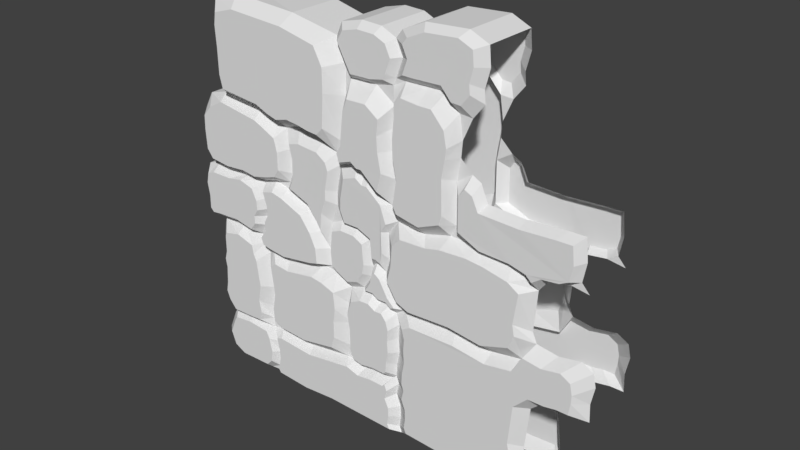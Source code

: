 # Source: ParedePassagemBaixo.blend  (saved by Blender 2.78.0; exported with 4.5.12 LTS)
import bpy
from mathutils import Matrix  # noqa: F401  (used for matrix-valued properties, if any)

bpy.ops.wm.read_factory_settings(use_empty=True)
scene = bpy.context.scene
scene.name = 'Scene'

# ---- collections
col_collection_1 = bpy.data.collections.new('Collection 1'); scene.collection.children.link(col_collection_1)

# ---- world
world_world = bpy.data.worlds.new('World'); scene.world = world_world
world_world.color = (0.05088, 0.05088, 0.05088)
world_world.use_sun_shadow = False
world_world.sun_shadow_jitter_overblur = 0.0
world_world.cycles.sampling_method = 'MANUAL'

# ---- meshes
me_cube_003 = bpy.data.meshes.new('Cube.003')
me_cube_003.from_pydata([(-2.855, -0.5391, 0.834), (-3.276, -0.5391, 0.8178), (-1.56, -0.558, 0.6207), (-1.614, -0.7944, 0.2244), (0.0414, -0.7944, 0.2244), (0.08102, -0.7944, 0.3181), (-1.622, -0.7944, 0.362), (-1.376, -0.7944, 0.1725), (-1.153, -0.7944, 0.3719), (-0.2538, -0.7944, 0.3826), (-0.7719, -0.7944, 0.1678), (0.04156, -0.7944, 0.2757), (-1.544, -0.7944, 0.2757), (0.04824, -0.7944, 0.3674), (-0.04047, -0.7944, 0.1873), (-1.49, -0.7944, 0.3774), (-1.597, -0.7944, 0.1848), (-1.857, -0.558, 0.1652), (-1.755, -0.558, 0.4071), (0.2167, -0.558, 0.1572), (0.3304, -0.558, 0.3878), (-1.755, -0.558, 0.2748), (0.3078, -0.558, 0.2726), (-0.7549, -0.558, 0.1369), (-0.033, -0.558, 0.4144), (-1.286, -0.558, 0.3994), (-1.596, -0.558, 0.1434), (-1.863, -0.558, 0.3857), (0.2974, -0.558, 0.3302), (0.3096, -0.558, 0.1958), (-1.852, -0.558, 0.2034), (0.6488, -0.558, 0.4029), (0.8976, -0.558, 0.4046), (1.091, -0.558, 0.3882), (1.293, -0.558, 0.3893), (1.423, -0.558, 0.3668), (1.49, -0.558, 0.334), (1.466, -0.558, 0.2917), (1.49, -0.558, 0.2471), (1.431, -0.558, 0.2037), (1.419, -0.558, 0.1681), (1.356, -0.558, 0.158), (0.6685, -0.558, 0.1507), (0.4079, -0.558, 0.1584), (1.012, -0.558, 0.1588), (0.4797, -0.7777, 0.3613), (0.7136, -0.7777, 0.3775), (0.9122, -0.7777, 0.3789), (1.067, -0.7777, 0.3658), (1.228, -0.7777, 0.3667), (1.332, -0.7777, 0.3487), (1.385, -0.7777, 0.3226), (1.366, -0.7777, 0.2888), (1.385, -0.7777, 0.2532), (1.338, -0.7777, 0.2185), (1.328, -0.7777, 0.1901), (1.278, -0.7777, 0.182), (0.7293, -0.7777, 0.1762), (0.4456, -0.7777, 0.2717), (0.3918, -0.7777, 0.3165), (0.4487, -0.7777, 0.2061), (0.5212, -0.7777, 0.1824), (1.004, -0.7777, 0.1827), (-1.954, -0.558, 0.4128), (-2.02, -0.558, 0.436), (-3.108, -0.558, 0.2956), (-2.414, -0.5523, 0.145), (-1.847, -0.558, 0.1358), (-3.104, -0.558, 0.2215), (-2.976, -0.5523, 0.136), (-3.132, -0.558, 0.1605), (-2.54, -0.558, 0.4459), (-3.081, -0.558, 0.3706), (-3.154, -0.558, 0.3331), (-3.147, -0.558, 0.416), (-3.067, -0.558, 0.3941), (-3.105, -0.558, 0.4393), (-1.994, -0.783, 0.191), (-1.973, -0.783, 0.2795), (-2.05, -0.783, 0.3588), (-2.042, -0.783, 0.2283), (-2.115, -0.783, 0.3782), (-2.148, -0.783, 0.4049), (-2.942, -0.783, 0.2944), (-2.404, -0.783, 0.1598), (-2.062, -0.783, 0.1629), (-2.966, -0.783, 0.2413), (-2.781, -0.783, 0.1588), (-2.931, -0.783, 0.1844), (-2.536, -0.783, 0.4214), (-2.923, -0.783, 0.3481), (-2.975, -0.783, 0.3212), (-2.919, -0.783, 0.3982), (-2.922, -0.783, 0.383), (-2.889, -0.783, 0.4103), (1.476, -0.558, 0.1446), (1.487, -0.558, 0.004832), (1.544, -0.558, -0.01386), (1.516, -0.558, 0.07471), (1.422, -0.558, 0.1096), (1.524, -0.558, 0.03977), (2.775, -0.5652, 0.3897), (1.638, -0.558, 0.385), (4.206, -0.558, 0.3911), (3.561, -0.5601, 0.3751), (-1.867, -0.558, 0.6085), (-2.674, -0.558, 0.6117), (-2.27, -0.558, 0.6132), (-3.177, -0.558, 0.6115), (-1.762, -0.558, 0.563), (-1.75, -0.558, 0.5275), (-1.864, -0.558, 0.4998), (-1.857, -0.558, 0.471), (-3.313, -0.558, 0.4441), (-3.476, -0.558, 0.462), (-3.527, -0.558, 0.5602), (-3.473, -0.558, 0.5981), (-3.47, -0.558, 0.5111), (-2.053, -0.7777, 0.5872), (-1.939, -0.7777, 0.5538), (-1.93, -0.7777, 0.5254), (-2.021, -0.7777, 0.5033), (-2.015, -0.7777, 0.4803), (-2.141, -0.7777, 0.457), (-2.56, -0.7777, 0.469), (-3.052, -0.7777, 0.465), (-3.231, -0.7777, 0.4617), (-3.308, -0.7777, 0.4731), (-3.349, -0.7777, 0.5515), (-2.68, -0.7777, 0.5921), (-2.366, -0.7777, 0.5997), (-3.139, -0.7777, 0.5916), (-3.305, -0.7777, 0.5812), (-3.303, -0.7777, 0.5123), (-0.1158, -0.558, -0.009097), (-1.699, -0.558, 0.05761), (-1.709, -0.558, 0.09096), (-0.9076, -0.558, -0.01976), (-1.716, -0.558, -0.01154), (-1.76, -0.558, 0.003396), (-1.603, -0.7531, 0.122), (0.3181, -0.7531, 0.1424), (-0.6868, -0.7531, 0.1197), (-1.473, -0.7531, 0.1282), (1.275, -0.7531, 0.1439), (1.218, -0.7531, 0.136), (0.5976, -0.7531, 0.1303), (0.9077, -0.7531, 0.1367), (1.326, -0.7531, 0.1256), (1.336, -0.7531, 0.01745), (1.388, -0.7531, 0.00298), (1.362, -0.7531, 0.07155), (1.277, -0.7531, 0.0986), (1.37, -0.7531, 0.0445), (-0.1101, -0.7531, 0.006664), (-1.539, -0.7531, 0.05831), (-1.548, -0.7531, 0.08413), (-0.8246, -0.7531, -0.001589), (-1.554, -0.7531, 0.004769), (-1.594, -0.7531, 0.01371), (-3.174, -0.558, 0.1866), (-3.006, -0.783, 0.2115), (-0.1554, -0.558, 0.4273), (-0.1278, -0.558, 0.5605), (0.8727, -0.558, 0.48), (0.822, -0.558, 0.4448), (-0.187, -0.558, 0.4783), (0.5397, -0.558, 0.5773), (0.1281, -0.558, 0.5773), (0.827, -0.558, 0.558), (-0.5073, -0.7944, 0.3877), (0.3302, -0.6978, 0.4114), (0.05124, -0.6978, 0.4317), (0.5746, -0.6978, 0.4229), (-0.04275, -0.6978, 0.4417), (-0.02153, -0.6978, 0.5447), (0.7465, -0.6978, 0.4821), (0.7075, -0.6978, 0.4551), (-0.067, -0.6978, 0.4826), (0.5085, -0.6978, 0.557), (0.198, -0.6978, 0.5576), (0.7114, -0.6978, 0.542), (-0.3862, -0.558, 0.4183), (-0.6384, -0.558, 0.5776), (-1.253, -0.558, 0.6113), (-0.3511, -0.558, 0.5269), (-1.624, -0.8011, 0.4212), (-1.249, -0.8011, 0.4146), (-1.783, -0.8011, 0.4259), (-1.836, -0.8011, 0.4456), (-1.714, -0.8011, 0.5916), (-1.629, -0.8011, 0.5531), (-1.62, -0.8011, 0.523), (-1.712, -0.8011, 0.4996), (-1.705, -0.8011, 0.4753), (-0.3446, -0.8011, 0.4383), (-0.3699, -0.8011, 0.4826), (-0.5292, -0.8011, 0.4306), (-0.7309, -0.8011, 0.5654), (-1.222, -0.8011, 0.594), (-1.468, -0.8011, 0.602), (-0.5011, -0.8011, 0.5225), (-1.834, -0.558, 0.8238), (-1.2, -0.558, 0.7918), (-1.118, -0.558, 0.6608), (-1.478, -0.558, 0.8028), (-1.928, -0.7967, 0.6297), (-1.18, -0.558, 0.6331), (-1.102, -0.558, 0.7341), (1.424, -0.558, 0.4238), (1.185, -0.558, 0.4765), (0.9711, -0.558, 0.4933), (0.7845, -0.705, 0.4088), (0.9579, -0.705, 0.41), (1.093, -0.705, 0.3986), (1.278, -0.705, 0.3994), (1.394, -0.705, 0.3873), (1.474, -0.705, 0.3918), (0.9406, -0.705, 0.4625), (0.9052, -0.705, 0.438), (1.311, -0.705, 0.4143), (1.129, -0.705, 0.4601), (1.009, -0.705, 0.4718), (1.378, -0.7823, 0.4712), (4.129, -0.7823, 0.4679), (4.173, -0.7823, 0.5857), (1.494, -0.7823, 0.5787), (1.859, -0.7823, 0.4073), (2.229, -0.7823, 0.6106), (3.445, -0.7823, 0.6208), (2.744, -0.7823, 0.4147), (4.088, -0.7823, 0.4982), (1.463, -0.7823, 0.5197), (3.945, -0.7823, 0.6064), (4.018, -0.7823, 0.4289), (1.673, -0.7823, 0.6071), (1.599, -0.7823, 0.4225), (3.454, -0.7823, 0.4022), (1.471, -0.5652, 0.6375), (4.291, -0.5725, 0.621), (1.278, -0.5725, 0.5193), (4.354, -0.558, 0.4788), (3.913, -0.5725, 0.6449), (2.081, -0.5725, 0.6314), (1.26, -0.5725, 0.5965), (4.414, -0.558, 0.5948), (4.444, -0.558, 0.45), (3.102, -0.7823, 0.6256), (3.24, -0.5725, 0.6484), (0.02273, -0.558, 0.6571), (0.8321, -0.558, 0.7374), (0.6864, -0.558, 0.7367), (0.5003, -0.558, 0.7553), (0.1281, -0.558, 0.7368), (0.01746, -0.558, 0.6172), (1.334, -0.5598, 0.6761), (0.9404, -0.6905, 0.5125), (0.6089, -0.6905, 0.5854), (0.2857, -0.6905, 0.5854), (0.9045, -0.6905, 0.5676), (1.14, -0.6905, 0.5063), (1.018, -0.6905, 0.5125), (1.284, -0.7, 0.6264), (1.188, -0.7, 0.5399), (1.174, -0.7, 0.6005), (0.2031, -0.6905, 0.648), (0.8384, -0.6905, 0.7111), (0.724, -0.6905, 0.7105), (0.5779, -0.6905, 0.7251), (0.2857, -0.6905, 0.7106), (0.1989, -0.6905, 0.6167), (1.151, -0.6929, 0.6748), (-0.5359, -0.558, 0.7994), (-0.8679, -0.558, 0.8044), (0.0506, -0.558, 0.7681), (-0.2427, -0.558, 0.7963), (-0.2427, -0.7294, 0.5917), (-0.2853, -0.7294, 0.539), (-0.6097, -0.7294, 0.604), (-1.051, -0.7294, 0.6283), (-0.4032, -0.7294, 0.5676), (-1.013, -0.7294, 0.758), (-0.9546, -0.7294, 0.6638), (-0.9993, -0.7294, 0.6439), (-0.9433, -0.7294, 0.7165), (-0.1345, -0.7294, 0.6612), (-0.05875, -0.7294, 0.7185), (-0.1383, -0.7294, 0.6325), (-0.5361, -0.7294, 0.7635), (-0.7748, -0.7294, 0.7671), (-0.1144, -0.7294, 0.741), (-0.3253, -0.7294, 0.7613), (-2.928, -0.558, 1.099), (-2.976, -0.558, 1.055), (-2.947, -0.558, 0.9784), (-2.939, -0.558, 0.8879), (0.07297, -0.5089, 1.077), (-2.348, -0.558, 1.121), (0.1795, -0.558, 0.8027), (0.2819, -0.558, 0.9305), (0.2774, -0.5239, 1.015), (-0.9389, -0.558, 1.108), (-2.588, -0.8475, 0.8628), (-1.71, -0.8475, 0.8503), (-1.198, -0.8475, 0.8245), (-1.423, -0.8475, 0.8333), (-0.6619, -0.8475, 0.8306), (-0.93, -0.8475, 0.8346), (-0.1882, -0.8475, 0.8207), (-0.4251, -0.8475, 0.8236), (-2.648, -0.8475, 1.072), (-2.686, -0.8475, 1.037), (-2.663, -0.8475, 0.9751), (-2.656, -0.8475, 0.902), (-0.1882, -0.8475, 1.055), (-2.206, -0.8475, 1.091), (-0.03988, -0.8475, 0.8432), (-0.001437, -0.8475, 0.9365), (-0.002968, -0.8475, 1.005), (-0.9873, -0.8475, 1.08), (-2.928, 0.0, 1.099), (1.394, -0.558, 0.9432), (-2.407, 0.0, 1.116), (1.366, -0.558, 0.9934), (-0.9389, 0.0, 1.108), (1.564, -0.558, 1.068), (1.424, -0.558, 1.013), (1.421, -0.558, 1.111), (0.3502, -0.8136, 0.8103), (0.4203, -0.558, 0.9819), (0.6874, -0.558, 1.134), (1.109, -0.558, 1.131), (0.9986, -0.558, 0.9835), (2.529, -0.7944, 0.6883), (1.349, -0.558, 0.8828), (0.2334, -0.558, 1.118), (1.401, -0.6978, 1.065), (1.293, -0.6978, 1.023), (1.291, -0.6978, 1.098), (1.235, -0.6978, 1.008), (0.517, -0.6978, 0.9989), (0.6879, -0.6978, 1.115), (1.051, -0.6978, 1.113), (0.9542, -0.6978, 1.0), (0.2345, -0.6978, 1.073), (0.4006, -0.6978, 1.028), (0.3585, -0.6978, 1.103), (2.335, -0.7944, 0.976), (1.701, -0.7944, 0.9817), (1.602, -0.7944, 0.6751), (2.589, -0.7944, 0.7151), (1.611, -0.7944, 0.7685), (1.558, -0.7944, 0.9231), (2.631, -0.7944, 0.8613), (2.083, -0.7944, 0.976), (2.083, -0.7944, 0.6619), (1.561, -0.7944, 0.9646), (2.598, -0.7944, 0.9341), (1.526, -0.7944, 0.6957), (0.819, -0.8136, 0.7634), (2.625, -0.558, 0.6512), (0.7144, -0.8136, 0.7629), (2.746, -0.558, 0.9708), (1.179, -0.8147, 0.7193), (2.098, -0.558, 1.014), (2.791, -0.558, 0.8623), (1.521, -0.7944, 0.8719), (1.475, -0.558, 0.7495), (2.733, -0.558, 0.6836), (2.541, -0.7823, 0.621), (1.641, -0.558, 1.013), (2.475, -0.558, 1.014), (0.2576, -0.8136, 0.7855), (0.5807, -0.8136, 0.7763), (0.3132, -0.8136, 0.763), (1.531, -0.7944, 0.8223), (1.371, -0.558, 0.8236), (0.4238, -0.8136, 0.9021), (1.223, -0.8136, 0.9113), (0.5232, -0.8136, 0.9391), (0.9386, -0.8136, 0.9402), (1.19, -0.8136, 0.8678), (1.281, -0.8136, 0.7721), (1.206, -0.8136, 0.8253), (0.07297, 0.0, 1.077), (1.421, 0.0, 1.111), (0.6874, 0.0, 1.134), (1.109, 0.0, 1.131), (0.2334, 0.0, 1.118), (-1.27, -0.7967, 0.7261), (-1.642, -0.7967, 0.7858), (-1.837, -0.7967, 0.7979), (-2.743, -0.7967, 0.8181), (-1.342, -0.7967, 0.7648), (-1.268, -0.7967, 0.6755), (-1.383, -0.7967, 0.6508), (-1.611, -0.7967, 0.6403), (-2.245, -0.7967, 0.6356), (-2.672, -0.7967, 0.6304), (-3.101, -0.7967, 0.6371), (-3.23, -0.7967, 0.6623), (-3.255, -0.7967, 0.7203), (-3.244, -0.7967, 0.7621), (-3.058, -0.7967, 0.7927), (-1.445, -0.5391, 0.8056), (4.408, -0.558, 0.2601), (4.422, -0.558, -0.0002169), (5.0, -0.558, 0.2892), (4.322, -0.558, 0.1386), (5.544, -0.558, 0.2969), (4.612, -0.558, -0.01349), (4.628, -0.558, 0.2886), (5.272, -0.558, 0.2965), (5.596, -0.558, 0.3984), (5.527, -0.558, 0.3477), (5.542, -0.5581, 0.4345), (5.214, -0.558, 0.7725), (5.256, -0.558, 0.7099), (5.188, -0.558, 0.6562), (5.341, -0.558, 0.6323), (4.611, -0.558, 0.6323), (5.311, -0.558, 0.4529), (4.877, -0.558, 0.4413), (4.988, -0.558, 0.6397), (3.212, -0.558, 0.8159), (3.033, -0.558, 0.8297), (2.724, -0.558, 0.8011), (2.815, -0.558, 0.9069), (3.003, -0.558, 0.9681), (3.232, -0.558, 1.009), (3.275, -0.558, 1.149), (3.308, -0.558, 1.097), (3.209, -0.558, 1.044), (4.1, -0.5652, 0.7644), (3.351, -0.558, 0.7687), (4.886, -0.5601, 0.7716), (2.658, -0.7944, 0.8905), (2.569, -0.7944, 0.8111), (2.983, -0.558, -0.02305), (4.301, -0.558, -0.01164), (1.554, -0.558, 1.135), (2.02, -0.558, 1.166), (2.896, -0.558, 1.173), (1.766, -0.7003, 1.074), (1.66, -0.7003, 1.033), (1.658, -0.7003, 1.107), (2.659, -0.7003, 1.001), (2.17, -0.7003, 1.033), (1.824, -0.7003, 1.032), (2.455, -0.7003, 1.034), (2.854, -0.7003, 0.9987), (3.026, -0.7003, 1.03), (3.059, -0.7003, 1.136), (3.084, -0.7003, 1.096), (3.01, -0.7003, 1.056), (1.758, -0.7003, 1.125), (2.11, -0.7003, 1.148), (2.773, -0.7003, 1.154), (4.266, -0.7495, 0.6408), (3.931, -0.7495, 0.6525), (4.374, -0.7398, 0.6243), (3.336, -0.7495, 0.6553), (2.888, -0.7398, 0.6835), (5.082, -0.7398, 0.7546), (5.119, -0.7398, 0.7045), (5.059, -0.7398, 0.6615), (4.549, -0.7398, 0.6424), (4.882, -0.7398, 0.6484), (3.161, -0.7398, 0.7893), (3.002, -0.7398, 0.8003), (2.88, -0.7398, 0.7774), (4.097, -0.7447, 0.7481), (3.284, -0.7398, 0.7516), (4.792, -0.7412, 0.7539), (1.7, -0.7577, 0.3442), (1.758, -0.7577, 0.316), (1.738, -0.7577, 0.2797), (1.758, -0.7577, 0.2414), (1.707, -0.7577, 0.204), (1.697, -0.7577, 0.1735), (1.746, -0.7577, 0.1532), (1.756, -0.7577, 0.03315), (1.805, -0.7577, 0.01709), (1.78, -0.7577, 0.09319), (1.699, -0.7577, 0.1232), (1.787, -0.7577, 0.06317), (2.862, -0.763, 0.3638), (1.885, -0.7577, 0.3598), (4.092, -0.7577, 0.3651), (3.538, -0.7592, 0.3513), (4.296, -0.7577, 0.4156), (4.168, -0.7577, 0.2653), (4.277, -0.7577, 0.02881), (4.774, -0.7577, 0.3074), (4.095, -0.7577, 0.1481), (5.242, -0.7577, 0.314), (4.452, -0.7577, 0.3063), (5.008, -0.7577, 0.3136), (5.286, -0.7577, 0.3714), (5.28, -0.7577, 0.348), (5.24, -0.7577, 0.4023), (5.041, -0.7577, 0.4182), (4.669, -0.7577, 0.4082), (3.041, -0.7577, 0.009188), (4.173, -0.7577, 0.019), (3.275, 0.0, 1.149), (1.554, 0.0, 1.135), (2.02, 0.0, 1.166), (2.896, 0.0, 1.173), (-3.414, -0.5391, 0.6582), (-3.466, -0.5391, 0.7228), (-3.452, -0.5391, 0.773), (-3.234, -0.5523, 0.05792), (-3.064, -0.5523, 0.1161), (-3.095, -0.5523, 0.006005), (-2.004, -0.5523, -0.01598), (-2.764, -0.5523, -0.01723), (-3.057, -0.7035, 0.05989), (-2.926, -0.7035, 0.1045), (-2.949, -0.7035, 0.01908), (-2.859, -0.7035, 0.1198), (-1.971, -0.7035, 0.1214), (-1.998, -0.7035, 0.003642), (-2.696, -0.7035, 0.001246), (-2.462, -0.7035, 0.1269), (-1.831, -0.7035, 0.05725), (-1.899, -0.7035, 0.09997), (-1.867, -0.7035, 0.02323), (-2.855, 0.0, 0.834), (-3.276, 0.0, 0.8178), (-3.108, 0.0, 0.2956), (-3.104, 0.0, 0.2215), (-2.976, 0.0, 0.136), (-3.132, 0.0, 0.1605), (-3.081, 0.0, 0.3706), (-3.154, 0.0, 0.3331), (-3.147, 0.0, 0.416), (-3.067, 0.0, 0.3941), (-3.105, 0.0, 0.4393), (-3.177, 0.0, 0.6115), (-3.313, 0.0, 0.4441), (-3.476, 0.0, 0.462), (-3.527, 0.0, 0.5602), (-3.473, 0.0, 0.5981), (-3.47, 0.0, 0.5111), (-3.174, 0.0, 0.1866), (-2.976, 0.0, 1.055), (-2.947, 0.0, 0.9784), (-2.939, 0.0, 0.8879), (-3.414, 0.0, 0.6582), (-3.466, 0.0, 0.7228), (-3.452, 0.0, 0.773), (-3.234, 0.0, 0.05792), (-3.064, 0.0, 0.1161), (-3.095, 0.0, 0.006005)], [], [(1, 403, 392, 0), (106, 107, 397, 398), (18, 27, 6, 15), (24, 9, 13, 20), (23, 10, 7, 26), (30, 17, 16, 3), (22, 28, 5, 11), (29, 22, 11, 4), (21, 30, 3, 12), (28, 20, 13, 5), (18, 15, 8, 25), (27, 21, 12, 6), (19, 14, 10, 23), (26, 7, 16, 17), (182, 170, 9, 24), (19, 29, 4, 14), (16, 7, 10, 14, 4, 11, 5, 13, 9, 170, 8, 15, 6, 12, 3), (34, 49, 50, 35), (43, 42, 57, 61), (35, 50, 51, 36), (28, 22, 58, 59), (36, 51, 52, 37), (20, 28, 59, 45), (37, 52, 53, 38), (20, 45, 46, 31), (22, 29, 60, 58), (38, 53, 54, 39), (31, 46, 47, 32), (29, 43, 61, 60), (39, 54, 55, 40), (32, 47, 48, 33), (41, 56, 62, 44), (40, 55, 56, 41), (33, 48, 49, 34), (44, 62, 57, 42), (45, 59, 58, 60, 61, 57, 62, 56, 55, 54, 53, 52, 51, 50, 49, 48, 47, 46), (65, 83, 91, 73), (17, 77, 85, 67), (75, 93, 92, 74), (30, 21, 78, 80), (72, 90, 93, 75), (160, 161, 86, 68), (17, 30, 80, 77), (27, 63, 81, 79), (74, 92, 94, 76), (66, 84, 87, 69), (63, 64, 82, 81), (69, 87, 88, 70), (71, 89, 82, 64), (76, 94, 89, 71), (68, 86, 83, 65), (73, 91, 90, 72), (67, 85, 84, 66), (21, 27, 79, 78), (78, 79, 81, 82, 89, 94, 92, 93, 90, 91, 83, 86, 161, 88, 87, 84, 85, 77, 80), (112, 122, 123, 64), (116, 115, 128, 132), (107, 106, 129, 130), (64, 123, 124, 71), (105, 107, 130, 118), (71, 124, 125, 76), (105, 118, 119, 109), (106, 108, 131, 129), (109, 119, 120, 110), (108, 116, 132, 131), (76, 125, 126, 113), (110, 120, 121, 111), (114, 127, 133, 117), (113, 126, 127, 114), (111, 121, 122, 112), (117, 133, 128, 115), (118, 130, 129, 131, 132, 128, 133, 127, 126, 125, 124, 123, 122, 121, 120, 119), (140, 143, 26, 67), (98, 99, 152, 151), (136, 156, 140, 67), (99, 95, 148, 152), (97, 150, 154, 134), (41, 44, 147, 145), (100, 98, 151, 153), (139, 159, 155, 135), (23, 26, 143, 142), (135, 155, 156, 136), (134, 154, 157, 137), (95, 40, 144, 148), (40, 41, 145, 144), (141, 43, 19), (137, 157, 158, 138), (26, 17, 67), (96, 100, 153, 149), (44, 42, 146, 147), (19, 23, 142, 141), (19, 43, 29), (138, 158, 159, 139), (97, 96, 149, 150), (139, 515, 138), (42, 43, 141, 146), (142, 143, 140, 156, 155, 159, 158, 157, 154, 150, 149, 153, 151, 152, 148, 144, 145, 147, 146, 141), (70, 88, 161, 160), (25, 8, 170, 182), (165, 164, 176, 177), (20, 31, 173, 171), (24, 172, 174, 162), (167, 168, 180, 179), (31, 165, 177, 173), (166, 178, 175, 163), (164, 169, 181, 176), (24, 20, 171, 172), (162, 174, 178, 166), (168, 163, 175, 180), (169, 167, 179, 181), (172, 171, 173, 177, 176, 181, 179, 180, 175, 178, 174), (162, 182, 24), (18, 63, 27), (18, 25, 187, 186), (183, 198, 201, 185), (63, 18, 186, 188), (109, 110, 192, 191), (105, 109, 191, 190), (110, 111, 193, 192), (162, 166, 196, 195), (111, 112, 194, 193), (64, 63, 188, 189), (182, 162, 195, 197), (185, 201, 196, 166), (184, 199, 198, 183), (25, 182, 197, 187), (2, 200, 199, 184), (105, 190, 200, 2), (112, 64, 189, 194), (187, 197, 195, 196, 201, 198, 199, 200, 190, 191, 192, 193, 194, 189, 188, 186), (184, 207, 2), (404, 390, 393, 203), (34, 35, 216, 215), (210, 211, 222, 221), (31, 32, 213, 212), (211, 164, 218, 222), (32, 33, 214, 213), (102, 209, 220, 217), (164, 165, 219, 218), (33, 34, 215, 214), (209, 210, 221, 220), (165, 31, 212, 219), (35, 102, 217, 216), (212, 213, 214, 215, 216, 217, 220, 221, 222, 218, 219), (238, 244, 226, 235), (242, 229, 233, 239), (101, 230, 227, 102), (210, 209, 236, 223), (241, 245, 225, 231), (246, 241, 231, 224), (240, 210, 223, 232), (245, 239, 233, 225), (238, 235, 228, 243), (244, 240, 232, 226), (104, 237, 230, 101), (102, 227, 236, 209), (248, 247, 229, 242), (103, 246, 224, 234), (236, 227, 230, 237, 234, 224, 231, 225, 233, 229, 247, 369, 228, 235, 226, 232, 223), (360, 369, 247, 248), (103, 234, 237, 104), (255, 250, 266, 271), (238, 255, 271, 262), (254, 270, 265, 249), (211, 210, 260, 261), (250, 251, 267, 266), (168, 167, 257, 258), (251, 252, 268, 267), (244, 238, 262, 264), (169, 164, 256, 259), (167, 169, 259, 257), (240, 244, 264, 263), (252, 253, 269, 268), (210, 240, 263, 260), (249, 265, 269, 253), (168, 258, 270, 254), (164, 211, 261, 256), (258, 257, 259, 256, 261, 260, 263, 264, 262, 271, 266, 267, 268, 269, 265, 270), (163, 168, 254), (203, 281, 289, 273), (275, 291, 290, 274), (254, 249, 285, 287), (208, 204, 282, 284), (272, 288, 291, 275), (185, 166, 277, 280), (184, 183, 278, 279), (166, 163, 276, 277), (204, 207, 283, 282), (163, 254, 287, 276), (203, 208, 284, 281), (249, 253, 286, 285), (274, 290, 286, 253), (183, 185, 280, 278), (273, 289, 288, 272), (207, 184, 279, 283), (276, 287, 285, 286, 290, 291, 288, 289, 281, 284, 282, 283, 279, 278, 280, 277), (108, 106, 398, 399), (203, 273, 307, 304), (293, 294, 312, 311), (301, 319, 314, 296), (275, 274, 308, 309), (292, 310, 315, 297), (294, 295, 313, 312), (272, 275, 309, 306), (0, 202, 303, 302), (274, 298, 316, 308), (205, 203, 304, 305), (202, 205, 305, 303), (298, 299, 317, 316), (299, 300, 318, 317), (295, 0, 302, 313), (297, 315, 319, 301), (273, 272, 306, 307), (300, 296, 314, 318), (292, 293, 311, 310), (302, 303, 305, 304, 307, 306, 309, 308, 316, 317, 318, 314, 319, 315, 310, 311, 312, 313), (297, 322, 320, 292), (300, 299, 329), (330, 331, 387, 386), (301, 324, 322, 297), (331, 330, 341, 342), (325, 327, 338, 336), (326, 337, 339, 323), (296, 300, 345, 344), (327, 331, 342, 338), (332, 343, 340, 329), (330, 335, 346, 341), (326, 325, 336, 337), (323, 339, 343, 332), (300, 329, 340, 345), (335, 296, 344, 346), (337, 336, 338, 342, 341, 346, 344, 345, 340, 343, 339), (255, 238, 349, 358), (321, 352, 356, 323), (426, 437, 350, 368), (323, 332, 321), (364, 370, 348, 354), (371, 364, 354, 347), (243, 360, 333, 355), (370, 323, 356, 348), (255, 358, 351, 367), (250, 255, 363, 359), (427, 436, 353, 365), (368, 350, 333, 360), (334, 366, 352, 321), (362, 371, 347, 357), (333, 350, 437, 353, 436, 357, 347, 354, 348, 356, 352, 366, 375, 351, 358, 349, 355), (238, 243, 355, 349), (376, 375, 366, 334), (367, 351, 375, 376), (243, 228, 369, 360), (367, 376, 383, 382), (255, 367, 382, 363), (298, 274, 372, 328), (251, 250, 359, 361), (332, 329, 379, 380), (321, 332, 380, 378), (299, 298, 328, 377), (252, 251, 361, 373), (376, 334, 381, 383), (253, 252, 373, 374), (334, 321, 378, 381), (274, 253, 374, 372), (329, 299, 377, 379), (372, 374, 373, 361, 359, 363, 382, 383, 381, 378, 380, 379, 377, 328), (331, 327, 385, 387), (301, 296, 384, 324), (296, 335, 388, 384), (335, 330, 386, 388), (403, 402, 401, 400, 399, 398, 397, 206, 396, 395, 394, 389, 393, 390, 391, 392), (208, 203, 393, 389), (509, 108, 399, 400), (207, 204, 394, 395), (204, 208, 389, 394), (510, 509, 400, 401), (362, 357, 436, 427), (360, 248, 368), (406, 439, 410), (419, 418, 423), (362, 427, 428), (365, 353, 437, 426), (323, 370, 326), (326, 370, 448, 444), (428, 429, 451, 450), (371, 362, 446, 449), (431, 430, 452, 453), (442, 457, 452, 430), (325, 326, 444, 443), (364, 371, 449, 447), (327, 445, 455, 440), (432, 431, 453, 454), (327, 325, 443, 445), (440, 455, 456, 441), (429, 432, 454, 451), (441, 456, 457, 442), (370, 364, 447, 448), (362, 428, 450, 446), (443, 444, 448, 447, 449, 446, 450, 451, 454, 453, 452, 457, 456, 455, 445), (365, 426, 425), (416, 463, 464, 417), (424, 468, 472, 434), (424, 425, 469, 468), (368, 248, 461, 462), (417, 464, 465, 418), (433, 471, 473, 435), (425, 426, 470, 469), (239, 245, 460, 458), (423, 467, 466, 420), (426, 368, 462, 470), (435, 473, 463, 416), (242, 239, 458, 459), (248, 242, 459, 461), (423, 418, 465, 467), (434, 472, 471, 433), (245, 420, 466, 460), (458, 460, 466, 467, 465, 464, 463, 473, 471, 472, 468, 469, 470, 462, 461, 459), (412, 409, 495, 497), (95, 99, 484, 480), (98, 100, 485, 483), (405, 411, 496, 491), (101, 102, 487, 486), (407, 412, 497, 493), (35, 36, 475, 474), (102, 35, 474, 487), (414, 413, 498, 499), (36, 37, 476, 475), (103, 104, 489, 488), (415, 500, 498, 413), (439, 406, 492, 504), (37, 38, 477, 476), (104, 101, 486, 489), (409, 414, 499, 495), (97, 438, 503, 482), (38, 39, 478, 477), (438, 439, 504, 503), (39, 40, 479, 478), (422, 246, 490, 502), (246, 103, 488, 490), (40, 95, 480, 479), (408, 494, 492, 406), (100, 96, 481, 485), (411, 407, 493, 496), (415, 421, 501, 500), (96, 97, 482, 481), (405, 491, 494, 408), (421, 422, 502, 501), (99, 98, 483, 484), (475, 476, 477, 478, 479, 480, 484, 483, 485, 481, 482, 503, 504, 492, 494, 491, 496, 493, 497, 495, 499, 498, 500, 501, 502, 490, 488, 489, 486, 487, 474), (327, 440, 506, 385), (440, 441, 507, 506), (442, 430, 505, 508), (441, 442, 508, 507), (2, 207, 395, 396), (202, 391, 390, 404), (511, 510, 401, 402), (0, 392, 391, 202), (1, 511, 402, 403), (105, 2, 396, 206), (107, 105, 206, 397), (516, 515, 522, 523), (512, 514, 519, 517), (513, 518, 520, 69), (135, 136, 526, 525), (514, 516, 523, 519), (66, 524, 521, 67), (515, 139, 527, 522), (513, 512, 517, 518), (69, 520, 524, 66), (136, 67, 521, 526), (139, 135, 525, 527), (518, 517, 519, 523, 522, 527, 525, 526, 521, 524, 520), (70, 160, 545, 533), (69, 70, 533, 532), (509, 510, 550, 549), (511, 1, 529, 551), (1, 0, 528, 529), (295, 294, 547, 548), (113, 114, 541, 540), (108, 509, 549, 539), (512, 513, 553, 552), (117, 115, 542, 544), (73, 72, 534, 535), (68, 65, 530, 531), (514, 512, 552, 554), (115, 116, 543, 542), (0, 295, 548, 528), (65, 73, 535, 530), (116, 108, 539, 543), (75, 74, 536, 537), (114, 117, 544, 541), (72, 75, 537, 534), (160, 68, 531, 545), (513, 69, 532, 553), (76, 113, 540, 538), (293, 292, 320, 546), (74, 76, 538, 536), (294, 293, 546, 547), (510, 511, 551, 550)])
_uv = me_cube_003.uv_layers.new(name='UVMap')
_uv.uv.foreach_set('vector', [0.588, 0.6525, 0.5972, 0.6346, 0.6408, 0.648, 0.6361, 0.6594, 0.6443, 0.4955, 0.6614, 0.4965, 0.6624, 0.5126, 0.6444, 0.5088, 0.6832, 0.349, 0.6786, 0.3337, 0.6888, 0.3167, 0.6944, 0.3277, 0.7561, 0.3542, 0.7467, 0.3315, 0.7595, 0.3206, 0.7715, 0.3352, 0.7255, 0.1555, 0.7248, 0.1777, 0.6992, 0.1811, 0.6899, 0.1602, 0.6791, 0.2032, 0.6789, 0.1758, 0.6899, 0.1898, 0.6892, 0.2182, 0.7705, 0.2527, 0.7701, 0.2939, 0.7609, 0.2853, 0.7592, 0.2549, 0.7706, 0.1977, 0.7705, 0.2527, 0.7592, 0.2549, 0.7592, 0.2182, 0.6832, 0.2543, 0.6791, 0.2032, 0.6892, 0.2182, 0.6921, 0.2549, 0.7701, 0.2939, 0.7715, 0.3352, 0.7595, 0.3206, 0.7609, 0.2853, 0.6832, 0.349, 0.6944, 0.3277, 0.7087, 0.3238, 0.703, 0.3435, 0.6786, 0.3337, 0.6832, 0.2543, 0.6921, 0.2549, 0.6888, 0.3167, 0.7667, 0.1701, 0.7558, 0.1917, 0.7248, 0.1777, 0.7255, 0.1555, 0.6899, 0.1602, 0.6992, 0.1811, 0.6899, 0.1898, 0.6789, 0.1758, 0.7411, 0.357, 0.736, 0.3351, 0.7467, 0.3315, 0.7561, 0.3542, 0.7667, 0.1701, 0.7706, 0.1977, 0.7592, 0.2182, 0.7558, 0.1917, 0.6899, 0.1898, 0.6992, 0.1811, 0.7248, 0.1777, 0.7558, 0.1917, 0.7592, 0.2182, 0.7592, 0.2549, 0.7609, 0.2853, 0.7595, 0.3206, 0.7467, 0.3315, 0.736, 0.3351, 0.7087, 0.3238, 0.6944, 0.3277, 0.6888, 0.3167, 0.6921, 0.2549, 0.6892, 0.2182, 0.8122, 0.3363, 0.8095, 0.3201, 0.8139, 0.3072, 0.8177, 0.3201, 0.7748, 0.171, 0.7858, 0.1654, 0.7884, 0.1837, 0.7796, 0.1881, 0.8177, 0.3201, 0.8139, 0.3072, 0.8161, 0.2885, 0.8206, 0.2967, 0.7701, 0.2939, 0.7705, 0.2527, 0.7764, 0.2521, 0.7741, 0.2841, 0.8206, 0.2967, 0.8161, 0.2885, 0.8153, 0.2643, 0.8196, 0.2664, 0.7715, 0.3352, 0.7701, 0.2939, 0.7741, 0.2841, 0.7778, 0.3162, 0.8196, 0.2664, 0.8153, 0.2643, 0.8161, 0.2388, 0.8206, 0.2345, 0.7715, 0.3352, 0.7778, 0.3162, 0.7877, 0.3278, 0.785, 0.346, 0.7705, 0.2527, 0.7706, 0.1977, 0.7765, 0.2051, 0.7764, 0.2521, 0.8206, 0.2345, 0.8161, 0.2388, 0.8141, 0.214, 0.8181, 0.2034, 0.785, 0.346, 0.7877, 0.3278, 0.7961, 0.3288, 0.7955, 0.3472, 0.7706, 0.1977, 0.7748, 0.171, 0.7796, 0.1881, 0.7765, 0.2051, 0.8181, 0.2034, 0.8141, 0.214, 0.8137, 0.1937, 0.8176, 0.1779, 0.7955, 0.3472, 0.7961, 0.3288, 0.8026, 0.3194, 0.8037, 0.3355, 0.8149, 0.1707, 0.8116, 0.1879, 0.8, 0.1884, 0.8003, 0.1713, 0.8176, 0.1779, 0.8137, 0.1937, 0.8116, 0.1879, 0.8149, 0.1707, 0.8037, 0.3355, 0.8026, 0.3194, 0.8095, 0.3201, 0.8122, 0.3363, 0.8003, 0.1713, 0.8, 0.1884, 0.7884, 0.1837, 0.7858, 0.1654, 0.7778, 0.3162, 0.7741, 0.2841, 0.7764, 0.2521, 0.7765, 0.2051, 0.7796, 0.1881, 0.7884, 0.1837, 0.8, 0.1884, 0.8116, 0.1879, 0.8137, 0.1937, 0.8141, 0.214, 0.8161, 0.2388, 0.8153, 0.2643, 0.8161, 0.2885, 0.8139, 0.3072, 0.8095, 0.3201, 0.8026, 0.3194, 0.7961, 0.3288, 0.7877, 0.3278, 0.6268, 0.2692, 0.6339, 0.2683, 0.6325, 0.2875, 0.6249, 0.296, 0.6789, 0.1758, 0.6731, 0.1943, 0.6702, 0.1742, 0.6793, 0.1548, 0.6286, 0.3397, 0.6347, 0.3317, 0.6348, 0.3427, 0.6252, 0.3554, 0.6791, 0.2032, 0.6832, 0.2543, 0.674, 0.2576, 0.671, 0.221, 0.628, 0.3229, 0.6347, 0.3067, 0.6347, 0.3317, 0.6286, 0.3397, 0.624, 0.1911, 0.6312, 0.209, 0.6328, 0.2303, 0.627, 0.2161, 0.6789, 0.1758, 0.6791, 0.2032, 0.671, 0.221, 0.6731, 0.1943, 0.6786, 0.3337, 0.6748, 0.353, 0.6679, 0.3283, 0.6707, 0.3144, 0.6252, 0.3554, 0.6348, 0.3427, 0.6361, 0.3513, 0.627, 0.372, 0.6553, 0.1614, 0.6557, 0.172, 0.6407, 0.1712, 0.6324, 0.1549, 0.6748, 0.353, 0.672, 0.3697, 0.6666, 0.3474, 0.6679, 0.3283, 0.6324, 0.1549, 0.6407, 0.1712, 0.6343, 0.1896, 0.6258, 0.1725, 0.6499, 0.3768, 0.6501, 0.3592, 0.6666, 0.3474, 0.672, 0.3697, 0.627, 0.372, 0.6361, 0.3513, 0.6501, 0.3592, 0.6499, 0.3768, 0.627, 0.2161, 0.6328, 0.2303, 0.6339, 0.2683, 0.6268, 0.2692, 0.6249, 0.296, 0.6325, 0.2875, 0.6347, 0.3067, 0.628, 0.3229, 0.6793, 0.1548, 0.6702, 0.1742, 0.6557, 0.172, 0.6553, 0.1614, 0.6832, 0.2543, 0.6786, 0.3337, 0.6707, 0.3144, 0.674, 0.2576, 0.674, 0.2576, 0.6707, 0.3144, 0.6679, 0.3283, 0.6666, 0.3474, 0.6501, 0.3592, 0.6361, 0.3513, 0.6348, 0.3427, 0.6347, 0.3317, 0.6347, 0.3067, 0.6325, 0.2875, 0.6339, 0.2683, 0.6328, 0.2303, 0.6312, 0.209, 0.6343, 0.1896, 0.6407, 0.1712, 0.6557, 0.172, 0.6702, 0.1742, 0.6731, 0.1943, 0.671, 0.221, 0.6789, 0.3948, 0.6722, 0.4014, 0.6668, 0.3847, 0.672, 0.3697, 0.6159, 0.4857, 0.6046, 0.4598, 0.6122, 0.4536, 0.623, 0.4737, 0.6614, 0.4965, 0.6443, 0.4955, 0.644, 0.4814, 0.6573, 0.4869, 0.672, 0.3697, 0.6668, 0.3847, 0.6491, 0.3933, 0.6499, 0.3768, 0.6784, 0.4932, 0.6614, 0.4965, 0.6573, 0.4869, 0.6706, 0.4779, 0.6499, 0.3768, 0.6491, 0.3933, 0.6292, 0.3905, 0.627, 0.372, 0.6784, 0.4932, 0.6706, 0.4779, 0.6754, 0.454, 0.6829, 0.4606, 0.6443, 0.4955, 0.6284, 0.4953, 0.63, 0.4811, 0.644, 0.4814, 0.6829, 0.4606, 0.6754, 0.454, 0.6758, 0.4337, 0.6834, 0.4352, 0.6284, 0.4953, 0.6159, 0.4857, 0.623, 0.4737, 0.63, 0.4811, 0.627, 0.372, 0.6292, 0.3905, 0.6217, 0.3866, 0.6183, 0.3739, 0.6834, 0.4352, 0.6758, 0.4337, 0.6719, 0.4179, 0.6786, 0.4154, 0.6063, 0.3919, 0.6134, 0.3999, 0.6111, 0.4243, 0.6041, 0.4234, 0.6183, 0.3739, 0.6217, 0.3866, 0.6134, 0.3999, 0.6063, 0.3919, 0.6786, 0.4154, 0.6719, 0.4179, 0.6722, 0.4014, 0.6789, 0.3948, 0.6041, 0.4234, 0.6111, 0.4243, 0.6122, 0.4536, 0.6046, 0.4598, 0.6706, 0.4779, 0.6573, 0.4869, 0.644, 0.4814, 0.63, 0.4811, 0.623, 0.4737, 0.6122, 0.4536, 0.6111, 0.4243, 0.6134, 0.3999, 0.6217, 0.3866, 0.6292, 0.3905, 0.6491, 0.3933, 0.6668, 0.3847, 0.6722, 0.4014, 0.6719, 0.4179, 0.6758, 0.4337, 0.6754, 0.454, 0.6896, 0.1449, 0.6951, 0.1494, 0.6899, 0.1602, 0.6793, 0.1548, 0.8217, 0.1111, 0.8177, 0.1361, 0.8116, 0.1282, 0.8151, 0.1088, 0.6851, 0.1227, 0.692, 0.1178, 0.6896, 0.1449, 0.6793, 0.1548, 0.8177, 0.1361, 0.82, 0.1611, 0.8136, 0.1475, 0.8116, 0.1282, 0.8229, 0.04766, 0.8162, 0.05971, 0.7528, 0.06235, 0.7526, 0.05106, 0.8149, 0.1707, 0.8003, 0.1713, 0.7959, 0.1554, 0.809, 0.1549, 0.822, 0.08605, 0.8217, 0.1111, 0.8151, 0.1088, 0.8155, 0.08943, 0.683, 0.06001, 0.69, 0.06739, 0.6923, 0.09931, 0.6855, 0.09881, 0.7255, 0.1555, 0.6899, 0.1602, 0.6951, 0.1494, 0.7284, 0.1432, 0.6855, 0.09881, 0.6923, 0.09931, 0.692, 0.1178, 0.6851, 0.1227, 0.7526, 0.05106, 0.7528, 0.06235, 0.7226, 0.05644, 0.7191, 0.04343, 0.82, 0.1611, 0.8176, 0.1779, 0.8115, 0.1606, 0.8136, 0.1475, 0.8176, 0.1779, 0.8149, 0.1707, 0.809, 0.1549, 0.8115, 0.1606, 0.771, 0.1595, 0.7748, 0.171, 0.7667, 0.1701, 0.7191, 0.04343, 0.7226, 0.05644, 0.6917, 0.06099, 0.6848, 0.04931, 0.6899, 0.1602, 0.6789, 0.1758, 0.6793, 0.1548, 0.8205, 0.06103, 0.822, 0.08605, 0.8155, 0.08943, 0.8141, 0.07007, 0.8003, 0.1713, 0.7858, 0.1654, 0.7828, 0.1509, 0.7959, 0.1554, 0.7667, 0.1701, 0.7255, 0.1555, 0.7284, 0.1432, 0.771, 0.1595, 0.7667, 0.1701, 0.7748, 0.171, 0.7706, 0.1977, 0.6848, 0.04931, 0.6917, 0.06099, 0.69, 0.06739, 0.683, 0.06001, 0.8229, 0.04766, 0.8205, 0.06103, 0.8141, 0.07007, 0.8162, 0.05971, 0.683, 0.06001, 0.6726, 0.04614, 0.6848, 0.04931, 0.7858, 0.1654, 0.7748, 0.171, 0.771, 0.1595, 0.7828, 0.1509, 0.7284, 0.1432, 0.6951, 0.1494, 0.6896, 0.1449, 0.692, 0.1178, 0.6923, 0.09931, 0.69, 0.06739, 0.6917, 0.06099, 0.7226, 0.05644, 0.7528, 0.06235, 0.8162, 0.05971, 0.8141, 0.07007, 0.8155, 0.08943, 0.8151, 0.1088, 0.8116, 0.1282, 0.8136, 0.1475, 0.8115, 0.1606, 0.809, 0.1549, 0.7959, 0.1554, 0.7828, 0.1509, 0.771, 0.1595, 0.6258, 0.1725, 0.6343, 0.1896, 0.6312, 0.209, 0.624, 0.1911, 0.703, 0.3435, 0.7087, 0.3238, 0.736, 0.3351, 0.7411, 0.357, 0.7923, 0.376, 0.7944, 0.4012, 0.7891, 0.4027, 0.7874, 0.3834, 0.7715, 0.3352, 0.785, 0.346, 0.7818, 0.3603, 0.7715, 0.3521, 0.7561, 0.3542, 0.7597, 0.3666, 0.7557, 0.3738, 0.7509, 0.3635, 0.7803, 0.4708, 0.7629, 0.4708, 0.7659, 0.4567, 0.779, 0.4563, 0.785, 0.346, 0.7923, 0.376, 0.7874, 0.3834, 0.7818, 0.3603, 0.7496, 0.4, 0.7547, 0.403, 0.7566, 0.4475, 0.7521, 0.4588, 0.7944, 0.4012, 0.7925, 0.457, 0.7876, 0.4455, 0.7891, 0.4027, 0.7561, 0.3542, 0.7715, 0.3352, 0.7715, 0.3521, 0.7597, 0.3666, 0.7509, 0.3635, 0.7557, 0.3738, 0.7547, 0.403, 0.7496, 0.4, 0.7629, 0.4708, 0.7521, 0.4588, 0.7566, 0.4475, 0.7659, 0.4567, 0.7925, 0.457, 0.7803, 0.4708, 0.779, 0.4563, 0.7876, 0.4455, 0.7597, 0.3666, 0.7715, 0.3521, 0.7818, 0.3603, 0.7874, 0.3834, 0.7891, 0.4027, 0.7876, 0.4455, 0.779, 0.4563, 0.7659, 0.4567, 0.7566, 0.4475, 0.7547, 0.403, 0.7557, 0.3738, 0.7509, 0.3635, 0.7411, 0.357, 0.7561, 0.3542, 0.6832, 0.349, 0.6748, 0.353, 0.6786, 0.3337, 0.6832, 0.349, 0.703, 0.3435, 0.7046, 0.3544, 0.6887, 0.3591, 0.7305, 0.471, 0.7265, 0.4623, 0.7363, 0.4316, 0.7426, 0.4347, 0.6748, 0.353, 0.6832, 0.349, 0.6887, 0.3591, 0.682, 0.3625, 0.6829, 0.4606, 0.6834, 0.4352, 0.6889, 0.432, 0.6885, 0.4535, 0.6784, 0.4932, 0.6829, 0.4606, 0.6885, 0.4535, 0.6849, 0.4811, 0.6834, 0.4352, 0.6786, 0.4154, 0.685, 0.4152, 0.6889, 0.432, 0.7509, 0.3635, 0.7496, 0.4, 0.7418, 0.403, 0.7429, 0.3713, 0.6786, 0.4154, 0.6789, 0.3948, 0.6853, 0.3978, 0.685, 0.4152, 0.672, 0.3697, 0.6748, 0.353, 0.682, 0.3625, 0.6798, 0.3766, 0.7411, 0.357, 0.7509, 0.3635, 0.7429, 0.3713, 0.7351, 0.3658, 0.7426, 0.4347, 0.7363, 0.4316, 0.7418, 0.403, 0.7496, 0.4, 0.7045, 0.4952, 0.7057, 0.4828, 0.7265, 0.4623, 0.7305, 0.471, 0.703, 0.3435, 0.7411, 0.357, 0.7351, 0.3658, 0.7046, 0.3544, 0.6915, 0.5019, 0.6953, 0.4885, 0.7057, 0.4828, 0.7045, 0.4952, 0.6784, 0.4932, 0.6849, 0.4811, 0.6953, 0.4885, 0.6915, 0.5019, 0.6789, 0.3948, 0.672, 0.3697, 0.6798, 0.3766, 0.6853, 0.3978, 0.7046, 0.3544, 0.7351, 0.3658, 0.7429, 0.3713, 0.7418, 0.403, 0.7363, 0.4316, 0.7265, 0.4623, 0.7057, 0.4828, 0.6953, 0.4885, 0.6849, 0.4811, 0.6885, 0.4535, 0.6889, 0.432, 0.685, 0.4152, 0.6853, 0.3978, 0.6798, 0.3766, 0.682, 0.3625, 0.6887, 0.3591, 0.7045, 0.4952, 0.7075, 0.5108, 0.6915, 0.5019, 0.6963, 0.6342, 0.688, 0.6201, 0.7007, 0.6051, 0.7067, 0.6244, 0.8122, 0.3363, 0.8177, 0.3201, 0.8165, 0.3348, 0.8116, 0.3435, 0.8076, 0.3987, 0.7986, 0.4107, 0.8002, 0.3953, 0.8053, 0.387, 0.785, 0.346, 0.7955, 0.3472, 0.798, 0.3511, 0.7907, 0.3502, 0.7986, 0.4107, 0.7944, 0.4012, 0.7973, 0.3887, 0.8002, 0.3953, 0.7955, 0.3472, 0.8037, 0.3355, 0.8038, 0.3429, 0.798, 0.3511, 0.8268, 0.3332, 0.8178, 0.361, 0.813, 0.3541, 0.8199, 0.3381, 0.7944, 0.4012, 0.7923, 0.376, 0.7958, 0.3711, 0.7973, 0.3887, 0.8037, 0.3355, 0.8122, 0.3363, 0.8116, 0.3435, 0.8038, 0.3429, 0.8178, 0.361, 0.8076, 0.3987, 0.8053, 0.387, 0.813, 0.3541, 0.7923, 0.376, 0.785, 0.346, 0.7907, 0.3502, 0.7958, 0.3711, 0.8177, 0.3201, 0.8268, 0.3332, 0.8199, 0.3381, 0.8165, 0.3348, 0.7907, 0.3502, 0.798, 0.3511, 0.8038, 0.3429, 0.8116, 0.3435, 0.8165, 0.3348, 0.8199, 0.3381, 0.813, 0.3541, 0.8053, 0.387, 0.8002, 0.3953, 0.7973, 0.3887, 0.7958, 0.3711, 0.8198, 0.5139, 0.8108, 0.4846, 0.8208, 0.4719, 0.8283, 0.4922, 0.9231, 0.5192, 0.9033, 0.5019, 0.9245, 0.4916, 0.9392, 0.5021, 0.875, 0.3365, 0.8737, 0.3544, 0.8362, 0.3491, 0.8268, 0.3332, 0.8076, 0.3987, 0.8178, 0.361, 0.8252, 0.36, 0.8158, 0.3949, 0.9418, 0.4003, 0.9444, 0.4834, 0.9341, 0.4769, 0.9306, 0.4142, 0.9456, 0.3797, 0.9418, 0.4003, 0.9306, 0.4142, 0.9323, 0.3925, 0.8116, 0.4293, 0.8076, 0.3987, 0.8158, 0.3949, 0.8194, 0.4296, 0.9444, 0.4834, 0.9392, 0.5021, 0.9245, 0.4916, 0.9341, 0.4769, 0.8198, 0.5139, 0.8283, 0.4922, 0.8518, 0.4947, 0.8456, 0.5095, 0.8108, 0.4846, 0.8116, 0.4293, 0.8194, 0.4296, 0.8208, 0.4719, 0.9083, 0.3261, 0.9037, 0.3455, 0.8737, 0.3544, 0.875, 0.3365, 0.8268, 0.3332, 0.8362, 0.3491, 0.8252, 0.36, 0.8178, 0.361, 0.8947, 0.5217, 0.8888, 0.5054, 0.9033, 0.5019, 0.9231, 0.5192, 0.9356, 0.3376, 0.9456, 0.3797, 0.9323, 0.3925, 0.9276, 0.3646, 0.8252, 0.36, 0.8362, 0.3491, 0.8737, 0.3544, 0.9037, 0.3455, 0.9276, 0.3646, 0.9323, 0.3925, 0.9306, 0.4142, 0.9341, 0.4769, 0.9245, 0.4916, 0.9033, 0.5019, 0.8888, 0.5054, 0.8651, 0.5021, 0.8518, 0.4947, 0.8283, 0.4922, 0.8208, 0.4719, 0.8194, 0.4296, 0.8158, 0.3949, 0.8686, 0.5237, 0.8651, 0.5021, 0.8888, 0.5054, 0.8947, 0.5217, 0.9356, 0.3376, 0.9276, 0.3646, 0.9037, 0.3455, 0.9083, 0.3261, 0.8139, 0.5415, 0.7927, 0.5855, 0.793, 0.5666, 0.8062, 0.5406, 0.8198, 0.5139, 0.8139, 0.5415, 0.8062, 0.5406, 0.8118, 0.506, 0.7582, 0.4994, 0.7659, 0.499, 0.7661, 0.5215, 0.7585, 0.5279, 0.7986, 0.4107, 0.8076, 0.3987, 0.8057, 0.42, 0.8006, 0.4244, 0.7927, 0.5855, 0.7865, 0.5849, 0.7881, 0.5662, 0.793, 0.5666, 0.7629, 0.4708, 0.7803, 0.4708, 0.7833, 0.4766, 0.7696, 0.4766, 0.7865, 0.5849, 0.7787, 0.5982, 0.782, 0.5766, 0.7881, 0.5662, 0.8108, 0.4846, 0.8198, 0.5139, 0.8118, 0.506, 0.8072, 0.4874, 0.7925, 0.457, 0.7944, 0.4012, 0.7973, 0.4244, 0.7958, 0.4639, 0.7803, 0.4708, 0.7925, 0.457, 0.7958, 0.4639, 0.7833, 0.4766, 0.8116, 0.4293, 0.8108, 0.4846, 0.8072, 0.4874, 0.8078, 0.444, 0.7787, 0.5982, 0.7629, 0.585, 0.7696, 0.5663, 0.782, 0.5766, 0.8076, 0.3987, 0.8116, 0.4293, 0.8078, 0.444, 0.8057, 0.42, 0.7585, 0.5279, 0.7661, 0.5215, 0.7696, 0.5663, 0.7629, 0.585, 0.7629, 0.4708, 0.7696, 0.4766, 0.7659, 0.499, 0.7582, 0.4994, 0.7944, 0.4012, 0.7986, 0.4107, 0.8006, 0.4244, 0.7973, 0.4244, 0.7696, 0.4766, 0.7833, 0.4766, 0.7958, 0.4639, 0.7973, 0.4244, 0.8006, 0.4244, 0.8057, 0.42, 0.8078, 0.444, 0.8072, 0.4874, 0.8118, 0.506, 0.8062, 0.5406, 0.793, 0.5666, 0.7881, 0.5662, 0.782, 0.5766, 0.7696, 0.5663, 0.7661, 0.5215, 0.7659, 0.499, 0.7521, 0.4588, 0.7629, 0.4708, 0.7582, 0.4994, 0.7067, 0.6244, 0.7146, 0.6002, 0.7247, 0.6067, 0.7207, 0.6334, 0.7472, 0.6276, 0.7437, 0.6025, 0.7526, 0.588, 0.7596, 0.6074, 0.7582, 0.4994, 0.7585, 0.5279, 0.7518, 0.5309, 0.7516, 0.5103, 0.7108, 0.583, 0.7102, 0.5306, 0.7171, 0.5328, 0.7176, 0.5705, 0.7348, 0.6298, 0.7348, 0.6041, 0.7437, 0.6025, 0.7472, 0.6276, 0.7426, 0.4347, 0.7496, 0.4, 0.7454, 0.4434, 0.7404, 0.4639, 0.7045, 0.4952, 0.7305, 0.471, 0.7317, 0.4899, 0.713, 0.5073, 0.7496, 0.4, 0.7521, 0.4588, 0.7472, 0.4812, 0.7454, 0.4434, 0.7102, 0.5306, 0.7075, 0.5108, 0.7152, 0.5185, 0.7171, 0.5328, 0.7521, 0.4588, 0.7582, 0.4994, 0.7516, 0.5103, 0.7472, 0.4812, 0.7067, 0.6244, 0.7108, 0.583, 0.7176, 0.5705, 0.7146, 0.6002, 0.7585, 0.5279, 0.7629, 0.585, 0.755, 0.5719, 0.7518, 0.5309, 0.7596, 0.6074, 0.7526, 0.588, 0.755, 0.5719, 0.7629, 0.585, 0.7305, 0.471, 0.7426, 0.4347, 0.7404, 0.4639, 0.7317, 0.4899, 0.7207, 0.6334, 0.7247, 0.6067, 0.7348, 0.6041, 0.7348, 0.6298, 0.7075, 0.5108, 0.7045, 0.4952, 0.713, 0.5073, 0.7152, 0.5185, 0.7472, 0.4812, 0.7516, 0.5103, 0.7518, 0.5309, 0.755, 0.5719, 0.7526, 0.588, 0.7437, 0.6025, 0.7348, 0.6041, 0.7247, 0.6067, 0.7146, 0.6002, 0.7176, 0.5705, 0.7171, 0.5328, 0.7152, 0.5185, 0.713, 0.5073, 0.7317, 0.4899, 0.7404, 0.4639, 0.7454, 0.4434, 0.6284, 0.4953, 0.6443, 0.4955, 0.6444, 0.5088, 0.6316, 0.5136, 0.7067, 0.6244, 0.7207, 0.6334, 0.7181, 0.655, 0.7068, 0.6478, 0.6369, 0.8127, 0.6381, 0.7579, 0.6501, 0.7556, 0.6492, 0.7998, 0.7177, 0.8507, 0.7157, 0.8305, 0.7495, 0.8131, 0.7606, 0.8285, 0.7472, 0.6276, 0.7596, 0.6074, 0.7495, 0.645, 0.7395, 0.6471, 0.6389, 0.8442, 0.6508, 0.8253, 0.6695, 0.8387, 0.6635, 0.86, 0.6381, 0.7579, 0.6385, 0.6931, 0.6504, 0.7033, 0.6501, 0.7556, 0.7348, 0.6298, 0.7472, 0.6276, 0.7395, 0.6471, 0.7295, 0.6522, 0.6361, 0.6594, 0.6798, 0.6473, 0.6851, 0.6662, 0.6533, 0.6752, 0.7596, 0.6074, 0.7651, 0.6322, 0.7558, 0.6612, 0.7495, 0.645, 0.6949, 0.6322, 0.7067, 0.6244, 0.7068, 0.6478, 0.6972, 0.6541, 0.6798, 0.6473, 0.6949, 0.6322, 0.6972, 0.6541, 0.6851, 0.6662, 0.7651, 0.6322, 0.7694, 0.7237, 0.7574, 0.7279, 0.7558, 0.6612, 0.7694, 0.7237, 0.7692, 0.7844, 0.7574, 0.7768, 0.7574, 0.7279, 0.6385, 0.6931, 0.6361, 0.6594, 0.6533, 0.6752, 0.6504, 0.7033, 0.6635, 0.86, 0.6695, 0.8387, 0.7157, 0.8305, 0.7177, 0.8507, 0.7207, 0.6334, 0.7348, 0.6298, 0.7295, 0.6522, 0.7181, 0.655, 0.7692, 0.7844, 0.7606, 0.8285, 0.7495, 0.8131, 0.7574, 0.7768, 0.6389, 0.8442, 0.6369, 0.8127, 0.6492, 0.7998, 0.6508, 0.8253, 0.6533, 0.6752, 0.6851, 0.6662, 0.6972, 0.6541, 0.7068, 0.6478, 0.7181, 0.655, 0.7295, 0.6522, 0.7395, 0.6471, 0.7495, 0.645, 0.7558, 0.6612, 0.7574, 0.7279, 0.7574, 0.7768, 0.7495, 0.8131, 0.7157, 0.8305, 0.6695, 0.8387, 0.6508, 0.8253, 0.6492, 0.7998, 0.6501, 0.7556, 0.6504, 0.7033, 0.6635, 0.86, 0.661, 0.8567, 0.6389, 0.8442, 0.6389, 0.8442, 0.7692, 0.7844, 0.7694, 0.7237, 0.7753, 0.7605, 0.7866, 0.869, 0.8044, 0.8669, 0.8044, 0.8669, 0.7866, 0.869, 0.7177, 0.8507, 0.7177, 0.8507, 0.661, 0.8567, 0.6635, 0.86, 0.8044, 0.8669, 0.7866, 0.869, 0.7866, 0.856, 0.802, 0.8544, 0.8237, 0.822, 0.8176, 0.853, 0.8121, 0.8437, 0.8168, 0.8199, 0.8178, 0.7828, 0.8122, 0.7898, 0.8098, 0.7794, 0.8153, 0.7687, 0.7606, 0.8285, 0.7692, 0.7844, 0.7744, 0.7938, 0.7674, 0.8254, 0.8176, 0.853, 0.8044, 0.8669, 0.802, 0.8544, 0.8121, 0.8437, 0.7998, 0.7616, 0.7979, 0.7734, 0.7794, 0.7726, 0.7753, 0.7605, 0.7866, 0.869, 0.7674, 0.8576, 0.7727, 0.8473, 0.7866, 0.856, 0.8178, 0.7828, 0.8237, 0.822, 0.8168, 0.8199, 0.8122, 0.7898, 0.8153, 0.7687, 0.8098, 0.7794, 0.7979, 0.7734, 0.7998, 0.7616, 0.7692, 0.7844, 0.7753, 0.7605, 0.7794, 0.7726, 0.7744, 0.7938, 0.7674, 0.8576, 0.7606, 0.8285, 0.7674, 0.8254, 0.7727, 0.8473, 0.8122, 0.7898, 0.8168, 0.8199, 0.8121, 0.8437, 0.802, 0.8544, 0.7866, 0.856, 0.7727, 0.8473, 0.7674, 0.8254, 0.7744, 0.7938, 0.7794, 0.7726, 0.7979, 0.7734, 0.8098, 0.7794, 0.8139, 0.5415, 0.8198, 0.5139, 0.8253, 0.5408, 0.8221, 0.5556, 0.8165, 0.7328, 0.8234, 0.7184, 0.8236, 0.7481, 0.8153, 0.7687, 0.8728, 0.631, 0.8663, 0.6382, 0.8671, 0.5695, 0.8732, 0.5469, 0.8153, 0.7687, 0.7998, 0.7616, 0.8165, 0.7328, 0.8463, 0.7835, 0.827, 0.7824, 0.8295, 0.7603, 0.8457, 0.7563, 0.8623, 0.7837, 0.8463, 0.7835, 0.8457, 0.7563, 0.8563, 0.7562, 0.8456, 0.5095, 0.8686, 0.5237, 0.8646, 0.5503, 0.8457, 0.5314, 0.827, 0.7824, 0.8153, 0.7687, 0.8236, 0.7481, 0.8295, 0.7603, 0.8139, 0.5415, 0.8221, 0.5556, 0.8257, 0.6077, 0.82, 0.5941, 0.7927, 0.5855, 0.8139, 0.5415, 0.8074, 0.5725, 0.7922, 0.6041, 0.8767, 0.7068, 0.87, 0.6951, 0.8689, 0.6741, 0.8757, 0.6749, 0.8732, 0.5469, 0.8671, 0.5695, 0.8646, 0.5503, 0.8686, 0.5237, 0.8146, 0.6895, 0.8219, 0.6817, 0.8234, 0.7184, 0.8165, 0.7328, 0.8737, 0.7525, 0.8623, 0.7837, 0.8563, 0.7562, 0.8675, 0.7262, 0.8646, 0.5503, 0.8671, 0.5695, 0.8663, 0.6382, 0.8689, 0.6741, 0.87, 0.6951, 0.8675, 0.7262, 0.8563, 0.7562, 0.8457, 0.7563, 0.8295, 0.7603, 0.8236, 0.7481, 0.8234, 0.7184, 0.8219, 0.6817, 0.8223, 0.6462, 0.8257, 0.6077, 0.8221, 0.5556, 0.8253, 0.5408, 0.8457, 0.5314, 0.8198, 0.5139, 0.8456, 0.5095, 0.8457, 0.5314, 0.8253, 0.5408, 0.8155, 0.6471, 0.8223, 0.6462, 0.8219, 0.6817, 0.8146, 0.6895, 0.82, 0.5941, 0.8257, 0.6077, 0.8223, 0.6462, 0.8155, 0.6471, 0.8456, 0.5095, 0.8518, 0.4947, 0.8651, 0.5021, 0.8686, 0.5237, 0.82, 0.5941, 0.8155, 0.6471, 0.8085, 0.6484, 0.8117, 0.6103, 0.8139, 0.5415, 0.82, 0.5941, 0.8117, 0.6103, 0.8074, 0.5725, 0.7651, 0.6322, 0.7596, 0.6074, 0.7684, 0.6198, 0.7723, 0.6376, 0.7865, 0.5849, 0.7927, 0.5855, 0.7922, 0.6041, 0.7877, 0.6037, 0.7998, 0.7616, 0.7753, 0.7605, 0.7796, 0.7298, 0.7972, 0.7306, 0.8165, 0.7328, 0.7998, 0.7616, 0.7972, 0.7306, 0.8093, 0.7099, 0.7694, 0.7237, 0.7651, 0.6322, 0.7723, 0.6376, 0.7754, 0.7033, 0.7787, 0.5982, 0.7865, 0.5849, 0.7877, 0.6037, 0.7821, 0.6132, 0.8155, 0.6471, 0.8146, 0.6895, 0.8079, 0.6788, 0.8085, 0.6484, 0.7629, 0.585, 0.7787, 0.5982, 0.7821, 0.6132, 0.7707, 0.6037, 0.8146, 0.6895, 0.8165, 0.7328, 0.8093, 0.7099, 0.8079, 0.6788, 0.7596, 0.6074, 0.7629, 0.585, 0.7707, 0.6037, 0.7684, 0.6198, 0.7753, 0.7605, 0.7694, 0.7237, 0.7754, 0.7033, 0.7796, 0.7298, 0.7684, 0.6198, 0.7707, 0.6037, 0.7821, 0.6132, 0.7877, 0.6037, 0.7922, 0.6041, 0.8074, 0.5725, 0.8117, 0.6103, 0.8085, 0.6484, 0.8079, 0.6788, 0.8093, 0.7099, 0.7972, 0.7306, 0.7796, 0.7298, 0.7754, 0.7033, 0.7723, 0.6376, 0.8044, 0.8669, 0.8176, 0.853, 0.8176, 0.853, 0.8044, 0.8669, 0.7177, 0.8507, 0.7606, 0.8285, 0.7606, 0.8285, 0.7177, 0.8507, 0.7606, 0.8285, 0.7674, 0.8576, 0.7674, 0.8576, 0.7606, 0.8285, 0.7674, 0.8576, 0.7866, 0.869, 0.7866, 0.869, 0.7674, 0.8576, 0.5972, 0.6346, 0.5784, 0.6031, 0.576, 0.5468, 0.5901, 0.5106, 0.6316, 0.5136, 0.6444, 0.5088, 0.6624, 0.5126, 0.6759, 0.5084, 0.6893, 0.5159, 0.6989, 0.5234, 0.7038, 0.5411, 0.7037, 0.5773, 0.7007, 0.6051, 0.688, 0.6201, 0.6797, 0.6288, 0.6408, 0.648, 0.7108, 0.583, 0.7067, 0.6244, 0.7007, 0.6051, 0.7037, 0.5773, 0.5858, 0.4947, 0.6284, 0.4953, 0.6316, 0.5136, 0.5901, 0.5106, 0.7075, 0.5108, 0.7102, 0.5306, 0.7038, 0.5411, 0.6989, 0.5234, 0.7102, 0.5306, 0.7108, 0.583, 0.7037, 0.5773, 0.7038, 0.5411, 0.567, 0.5486, 0.5858, 0.4947, 0.5901, 0.5106, 0.576, 0.5468, 0.8737, 0.7525, 0.8675, 0.7262, 0.87, 0.6951, 0.8767, 0.7068, 0.8686, 0.5237, 0.8947, 0.5217, 0.8732, 0.5469, 0.9447, 0.05742, 0.9396, 0.04925, 0.9527, 0.04792, 0.9836, 0.5102, 0.9771, 0.5273, 0.9686, 0.5155, 0.8737, 0.7525, 0.8767, 0.7068, 0.8846, 0.7506, 0.8757, 0.6749, 0.8689, 0.6741, 0.8663, 0.6382, 0.8728, 0.631, 0.8153, 0.7687, 0.827, 0.7824, 0.8178, 0.7828, 0.8178, 0.7828, 0.827, 0.7824, 0.8347, 0.7965, 0.8278, 0.7968, 0.8846, 0.7506, 0.8943, 0.7802, 0.8856, 0.7949, 0.8783, 0.7725, 0.8623, 0.7837, 0.8737, 0.7525, 0.8701, 0.7739, 0.8614, 0.7975, 0.8975, 0.8427, 0.8961, 0.8802, 0.887, 0.8705, 0.888, 0.8421, 0.8801, 0.8973, 0.8749, 0.8833, 0.887, 0.8705, 0.8961, 0.8802, 0.8237, 0.822, 0.8178, 0.7828, 0.8278, 0.7968, 0.8323, 0.8265, 0.8463, 0.7835, 0.8623, 0.7837, 0.8614, 0.7975, 0.8493, 0.7974, 0.8176, 0.853, 0.8277, 0.8499, 0.8319, 0.8626, 0.8233, 0.8698, 0.8934, 0.8052, 0.8975, 0.8427, 0.888, 0.8421, 0.8849, 0.8138, 0.8176, 0.853, 0.8237, 0.822, 0.8323, 0.8265, 0.8277, 0.8499, 0.8233, 0.8698, 0.8319, 0.8626, 0.8468, 0.8794, 0.843, 0.892, 0.8943, 0.7802, 0.8934, 0.8052, 0.8849, 0.8138, 0.8856, 0.7949, 0.843, 0.892, 0.8468, 0.8794, 0.8749, 0.8833, 0.8801, 0.8973, 0.827, 0.7824, 0.8463, 0.7835, 0.8493, 0.7974, 0.8347, 0.7965, 0.8737, 0.7525, 0.8846, 0.7506, 0.8783, 0.7725, 0.8701, 0.7739, 0.8323, 0.8265, 0.8278, 0.7968, 0.8347, 0.7965, 0.8493, 0.7974, 0.8614, 0.7975, 0.8701, 0.7739, 0.8783, 0.7725, 0.8856, 0.7949, 0.8849, 0.8138, 0.888, 0.8421, 0.887, 0.8705, 0.8749, 0.8833, 0.8468, 0.8794, 0.8319, 0.8626, 0.8277, 0.8499, 0.8757, 0.6749, 0.8728, 0.631, 0.8859, 0.6515, 0.9782, 0.6106, 0.9726, 0.5978, 0.9742, 0.5619, 0.98, 0.5658, 0.8935, 0.6416, 0.8913, 0.6226, 0.8965, 0.5956, 0.8994, 0.6079, 0.8935, 0.6416, 0.8859, 0.6515, 0.8846, 0.6305, 0.8913, 0.6226, 0.8732, 0.5469, 0.8947, 0.5217, 0.8987, 0.5266, 0.8797, 0.5468, 0.98, 0.5658, 0.9742, 0.5619, 0.9717, 0.5311, 0.9771, 0.5273, 0.9311, 0.6048, 0.9309, 0.5931, 0.9604, 0.5972, 0.9644, 0.6099, 0.8859, 0.6515, 0.8728, 0.631, 0.8794, 0.6141, 0.8846, 0.6305, 0.9392, 0.5021, 0.9444, 0.4834, 0.9427, 0.5045, 0.9381, 0.5163, 0.9686, 0.5155, 0.9642, 0.5217, 0.9501, 0.5174, 0.9527, 0.5102, 0.8728, 0.631, 0.8732, 0.5469, 0.8797, 0.5468, 0.8794, 0.6141, 0.9644, 0.6099, 0.9604, 0.5972, 0.9726, 0.5978, 0.9782, 0.6106, 0.9231, 0.5192, 0.9392, 0.5021, 0.9381, 0.5163, 0.9239, 0.5246, 0.8947, 0.5217, 0.9231, 0.5192, 0.9239, 0.5246, 0.8987, 0.5266, 0.9686, 0.5155, 0.9771, 0.5273, 0.9717, 0.5311, 0.9642, 0.5217, 0.8994, 0.6079, 0.8965, 0.5956, 0.9309, 0.5931, 0.9311, 0.6048, 0.9444, 0.4834, 0.9527, 0.5102, 0.9501, 0.5174, 0.9427, 0.5045, 0.9381, 0.5163, 0.9427, 0.5045, 0.9501, 0.5174, 0.9642, 0.5217, 0.9717, 0.5311, 0.9742, 0.5619, 0.9726, 0.5978, 0.9604, 0.5972, 0.9309, 0.5931, 0.8965, 0.5956, 0.8913, 0.6226, 0.8846, 0.6305, 0.8794, 0.6141, 0.8797, 0.5468, 0.8987, 0.5266, 0.9239, 0.5246, 0.9807, 0.2698, 0.9922, 0.2701, 0.9794, 0.2823, 0.9695, 0.2821, 0.82, 0.1611, 0.8177, 0.1361, 0.8294, 0.1458, 0.8314, 0.1673, 0.8217, 0.1111, 0.822, 0.08605, 0.8332, 0.1028, 0.8328, 0.1243, 0.9441, 0.2438, 0.9534, 0.2641, 0.946, 0.2768, 0.9339, 0.2475, 0.875, 0.3365, 0.8268, 0.3332, 0.8373, 0.3152, 0.8787, 0.318, 0.9692, 0.2646, 0.9807, 0.2698, 0.9695, 0.2821, 0.9596, 0.2776, 0.8177, 0.3201, 0.8206, 0.2967, 0.8319, 0.2838, 0.8295, 0.3039, 0.8268, 0.3332, 0.8177, 0.3201, 0.8295, 0.3039, 0.8373, 0.3152, 0.9915, 0.3064, 0.9944, 0.3428, 0.9813, 0.3234, 0.981, 0.3067, 0.8206, 0.2967, 0.8196, 0.2664, 0.8311, 0.2578, 0.8319, 0.2838, 0.9356, 0.3376, 0.9083, 0.3261, 0.9073, 0.309, 0.9307, 0.3189, 0.9921, 0.3686, 0.9793, 0.3456, 0.9813, 0.3234, 0.9944, 0.3428, 0.9396, 0.04925, 0.9447, 0.05742, 0.9386, 0.0782, 0.9342, 0.07118, 0.8196, 0.2664, 0.8206, 0.2345, 0.8319, 0.2304, 0.8311, 0.2578, 0.9083, 0.3261, 0.875, 0.3365, 0.8787, 0.318, 0.9073, 0.309, 0.9922, 0.2701, 0.9915, 0.3064, 0.981, 0.3067, 0.9794, 0.2823, 0.8229, 0.04766, 0.8838, 0.04107, 0.8862, 0.06415, 0.8339, 0.06981, 0.8206, 0.2345, 0.8181, 0.2034, 0.8298, 0.2036, 0.8319, 0.2304, 0.8838, 0.04107, 0.9396, 0.04925, 0.9342, 0.07118, 0.8862, 0.06415, 0.8181, 0.2034, 0.8176, 0.1779, 0.8293, 0.1818, 0.8298, 0.2036, 0.964, 0.3735, 0.9456, 0.3797, 0.9394, 0.3551, 0.9551, 0.3498, 0.9456, 0.3797, 0.9356, 0.3376, 0.9307, 0.3189, 0.9394, 0.3551, 0.8176, 0.1779, 0.82, 0.1611, 0.8314, 0.1673, 0.8293, 0.1818, 0.9405, 0.1568, 0.9308, 0.1636, 0.9386, 0.0782, 0.9447, 0.05742, 0.822, 0.08605, 0.8205, 0.06103, 0.8318, 0.08131, 0.8332, 0.1028, 0.9534, 0.2641, 0.9692, 0.2646, 0.9596, 0.2776, 0.946, 0.2768, 0.9921, 0.3686, 0.9823, 0.3818, 0.9709, 0.3569, 0.9793, 0.3456, 0.8205, 0.06103, 0.8229, 0.04766, 0.8339, 0.06981, 0.8318, 0.08131, 0.9441, 0.2438, 0.9339, 0.2475, 0.9308, 0.1636, 0.9405, 0.1568, 0.9823, 0.3818, 0.964, 0.3735, 0.9551, 0.3498, 0.9709, 0.3569, 0.8177, 0.1361, 0.8217, 0.1111, 0.8328, 0.1243, 0.8294, 0.1458, 0.8319, 0.2838, 0.8311, 0.2578, 0.8319, 0.2304, 0.8298, 0.2036, 0.8293, 0.1818, 0.8314, 0.1673, 0.8294, 0.1458, 0.8328, 0.1243, 0.8332, 0.1028, 0.8318, 0.08131, 0.8339, 0.06981, 0.8862, 0.06415, 0.9342, 0.07118, 0.9386, 0.0782, 0.9308, 0.1636, 0.9339, 0.2475, 0.946, 0.2768, 0.9596, 0.2776, 0.9695, 0.2821, 0.9794, 0.2823, 0.981, 0.3067, 0.9813, 0.3234, 0.9793, 0.3456, 0.9709, 0.3569, 0.9551, 0.3498, 0.9394, 0.3551, 0.9307, 0.3189, 0.9073, 0.309, 0.8787, 0.318, 0.8373, 0.3152, 0.8295, 0.3039, 0.8176, 0.853, 0.8233, 0.8698, 0.8233, 0.8698, 0.8176, 0.853, 0.8233, 0.8698, 0.843, 0.892, 0.843, 0.892, 0.8233, 0.8698, 0.8801, 0.8973, 0.8961, 0.8802, 0.8961, 0.8802, 0.8801, 0.8973, 0.843, 0.892, 0.8801, 0.8973, 0.8801, 0.8973, 0.843, 0.892, 0.6915, 0.5019, 0.7075, 0.5108, 0.6989, 0.5234, 0.6893, 0.5159, 0.6798, 0.6473, 0.6797, 0.6288, 0.688, 0.6201, 0.6963, 0.6342, 0.5696, 0.6109, 0.567, 0.5486, 0.576, 0.5468, 0.5784, 0.6031, 0.6361, 0.6594, 0.6408, 0.648, 0.6797, 0.6288, 0.6798, 0.6473, 0.588, 0.6525, 0.5696, 0.6109, 0.5784, 0.6031, 0.5972, 0.6346, 0.6784, 0.4932, 0.6915, 0.5019, 0.6893, 0.5159, 0.6759, 0.5084, 0.6614, 0.4965, 0.6784, 0.4932, 0.6759, 0.5084, 0.6624, 0.5126, 0.6042, 0.04405, 0.6726, 0.04614, 0.6729, 0.06018, 0.6071, 0.05727, 0.5843, 0.1194, 0.5867, 0.06187, 0.5929, 0.07123, 0.5918, 0.1172, 0.6008, 0.1522, 0.6039, 0.1377, 0.6374, 0.1433, 0.6324, 0.1549, 0.6855, 0.09881, 0.6851, 0.1227, 0.6771, 0.1291, 0.68, 0.09856, 0.5867, 0.06187, 0.6042, 0.04405, 0.6071, 0.05727, 0.5929, 0.07123, 0.6553, 0.1614, 0.6533, 0.1484, 0.674, 0.1445, 0.6793, 0.1548, 0.6726, 0.04614, 0.683, 0.06001, 0.6785, 0.0742, 0.6729, 0.06018, 0.6008, 0.1522, 0.5843, 0.1194, 0.5918, 0.1172, 0.6039, 0.1377, 0.6324, 0.1549, 0.6374, 0.1433, 0.6533, 0.1484, 0.6553, 0.1614, 0.6851, 0.1227, 0.6793, 0.1548, 0.674, 0.1445, 0.6771, 0.1291, 0.683, 0.06001, 0.6855, 0.09881, 0.68, 0.09856, 0.6785, 0.0742, 0.6039, 0.1377, 0.5918, 0.1172, 0.5929, 0.07123, 0.6071, 0.05727, 0.6729, 0.06018, 0.6785, 0.0742, 0.68, 0.09856, 0.6771, 0.1291, 0.674, 0.1445, 0.6533, 0.1484, 0.6374, 0.1433, 0.6258, 0.1725, 0.624, 0.1911, 0.624, 0.1911, 0.6258, 0.1725, 0.6324, 0.1549, 0.6258, 0.1725, 0.6258, 0.1725, 0.6324, 0.1549, 0.5858, 0.4947, 0.567, 0.5486, 0.567, 0.5486, 0.5858, 0.4947, 0.5696, 0.6109, 0.588, 0.6525, 0.588, 0.6525, 0.5696, 0.6109, 0.588, 0.6525, 0.6361, 0.6594, 0.6361, 0.6594, 0.588, 0.6525, 0.6385, 0.6931, 0.6381, 0.7579, 0.6381, 0.7579, 0.6385, 0.6931, 0.6183, 0.3739, 0.6063, 0.3919, 0.6063, 0.3919, 0.6183, 0.3739, 0.6284, 0.4953, 0.5858, 0.4947, 0.5858, 0.4947, 0.6284, 0.4953, 0.5843, 0.1194, 0.6008, 0.1522, 0.6008, 0.1522, 0.5843, 0.1194, 0.6041, 0.4234, 0.6046, 0.4598, 0.6046, 0.4598, 0.6041, 0.4234, 0.6249, 0.296, 0.628, 0.3229, 0.628, 0.3229, 0.6249, 0.296, 0.627, 0.2161, 0.6268, 0.2692, 0.6268, 0.2692, 0.627, 0.2161, 0.5867, 0.06187, 0.5843, 0.1194, 0.5843, 0.1194, 0.5867, 0.06187, 0.6046, 0.4598, 0.6159, 0.4857, 0.6159, 0.4857, 0.6046, 0.4598, 0.6361, 0.6594, 0.6385, 0.6931, 0.6385, 0.6931, 0.6361, 0.6594, 0.6268, 0.2692, 0.6249, 0.296, 0.6249, 0.296, 0.6268, 0.2692, 0.6159, 0.4857, 0.6284, 0.4953, 0.6284, 0.4953, 0.6159, 0.4857, 0.6286, 0.3397, 0.6252, 0.3554, 0.6252, 0.3554, 0.6286, 0.3397, 0.6063, 0.3919, 0.6041, 0.4234, 0.6041, 0.4234, 0.6063, 0.3919, 0.628, 0.3229, 0.6286, 0.3397, 0.6286, 0.3397, 0.628, 0.3229, 0.624, 0.1911, 0.627, 0.2161, 0.627, 0.2161, 0.624, 0.1911, 0.6008, 0.1522, 0.6324, 0.1549, 0.6324, 0.1549, 0.6008, 0.1522, 0.627, 0.372, 0.6183, 0.3739, 0.6183, 0.3739, 0.627, 0.372, 0.6369, 0.8127, 0.6389, 0.8442, 0.6389, 0.8442, 0.6369, 0.8127, 0.6252, 0.3554, 0.627, 0.372, 0.627, 0.372, 0.6252, 0.3554, 0.6381, 0.7579, 0.6369, 0.8127, 0.6369, 0.8127, 0.6381, 0.7579, 0.567, 0.5486, 0.5696, 0.6109, 0.5696, 0.6109, 0.567, 0.5486])
me_cube_003.use_remesh_preserve_volume = False
me_cube_003.use_remesh_preserve_attributes = False
me_cube_003.use_mirror_vertex_groups = False
me_cube_003.update()

# ---- objects
ob_cube_002 = bpy.data.objects.new('Cube.002', me_cube_003)

# ---- transforms, parenting, visibility, modifiers, constraints
ob_cube_002.location = (0.0, 0.0, 0.0)
ob_cube_002.scale = (2.464, 2.464, 17.25)
ob_cube_002.lineart.crease_threshold = 0.0
_m = ob_cube_002.modifiers.new('Mirror', 'MIRROR')
_m.use_axis = (False, True, False)
_m.use_clip = True

# ---- collection membership
col_collection_1.objects.link(ob_cube_002)

# ---- scene / render settings (as saved in the file)
scene.frame_start = 1; scene.frame_end = 250; scene.frame_set(215)
scene.render.engine = 'BLENDER_EEVEE_NEXT'
scene.render.resolution_percentage = 50
scene.render.dither_intensity = 0.0
scene.cycles.use_denoising = False
scene.cycles.samples = 128
scene.cycles.sampling_pattern = 'TABULATED_SOBOL'
scene.cycles.light_sampling_threshold = 0.0
scene.cycles.use_adaptive_sampling = False
scene.cycles.use_light_tree = False
scene.cycles.blur_glossy = 0.0
scene.cycles.sample_clamp_indirect = 0.0
scene.view_settings.view_transform = 'Standard'
bpy.context.view_layer.update()

# ---- added for rendering (the .blend has no active camera and no usable light): camera, sun
cam_auto = bpy.data.cameras.new('AutoCamera')
cam_auto.lens = 50.0
cam_auto.sensor_width = 36.0
cam_auto.clip_end = 1000.0
ob_auto_camera = bpy.data.objects.new('AutoCamera', cam_auto)
scene.collection.objects.link(ob_auto_camera)
ob_auto_camera.location = (31.0417, -34.1914, 32.7114)
ob_auto_camera.rotation_euler = (1.09748, -7.21219e-08, 0.694738)
scene.camera = ob_auto_camera
light_auto_sun = bpy.data.lights.new('AutoSun', 'SUN')
light_auto_sun.energy = 3.0
light_auto_sun.angle = 0.0523599
ob_auto_sun = bpy.data.objects.new('AutoSun', light_auto_sun)
scene.collection.objects.link(ob_auto_sun)
ob_auto_sun.rotation_euler = (0.872665, 0.174533, 0.523599)
bpy.context.view_layer.update()
